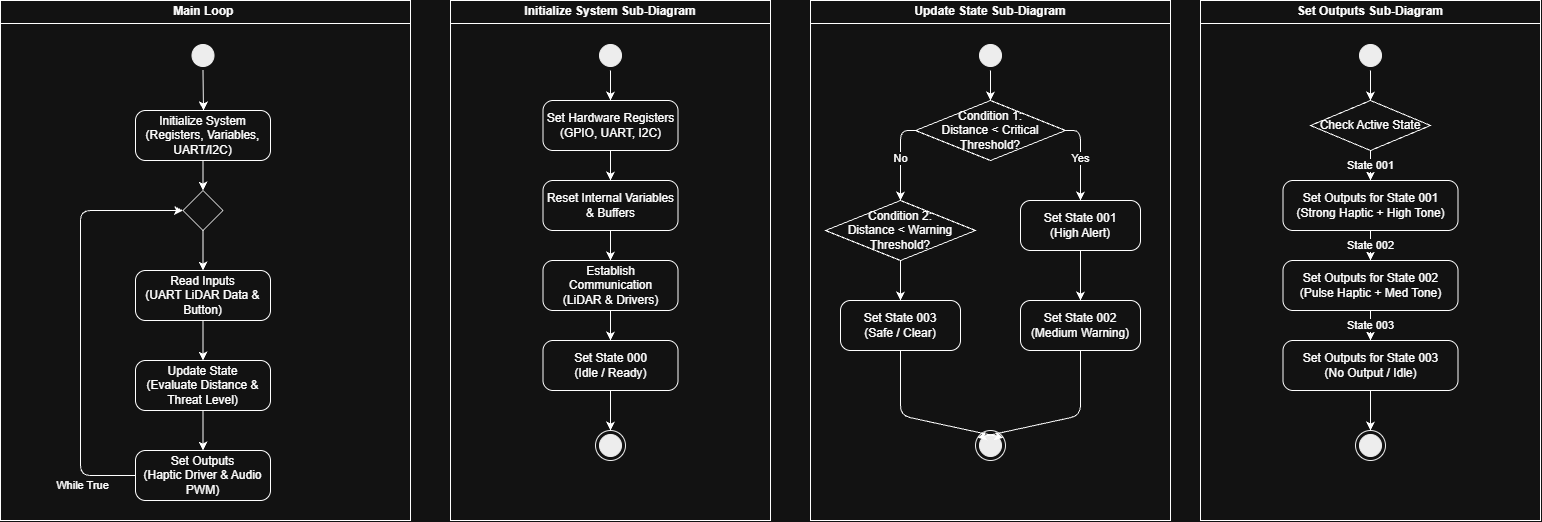

The diagram above was exported from draw.io. Its source (the exported page's mxGraphModel, read from the mxfile embedded in the PNG):
<mxGraphModel dx="2162" dy="842" grid="1" gridSize="10" guides="1" tooltips="1" connect="1" arrows="1" fold="1" page="1" pageScale="1" pageWidth="850" pageHeight="1100" math="0" shadow="0">
  <root>
    <mxCell id="0" />
    <mxCell id="1" parent="0" />
    <mxCell id="init_container" parent="1" style="swimlane;whiteSpace=wrap;html=1;startSize=23;" value="Initialize System Sub-Diagram" vertex="1">
      <mxGeometry height="520" width="320" x="40" y="40" as="geometry" />
    </mxCell>
    <mxCell id="init_start" parent="init_container" style="ellipse;html=1;shape=startState;fillColor=#000000;strokeColor=#000000;" value="" vertex="1">
      <mxGeometry height="30" width="30" x="145" y="40" as="geometry" />
    </mxCell>
    <mxCell id="init_hw" parent="init_container" style="rounded=1;whiteSpace=wrap;html=1;arcSize=20;" value="Set Hardware Registers&#10;(GPIO, UART, I2C)" vertex="1">
      <mxGeometry height="50" width="135" x="92.5" y="100" as="geometry" />
    </mxCell>
    <mxCell id="init_vars" parent="init_container" style="rounded=1;whiteSpace=wrap;html=1;arcSize=20;" value="Reset Internal Variables&#10;&amp; Buffers" vertex="1">
      <mxGeometry height="50" width="135" x="92.5" y="180" as="geometry" />
    </mxCell>
    <mxCell id="init_comm" parent="init_container" style="rounded=1;whiteSpace=wrap;html=1;arcSize=20;" value="Establish Communication&#10;(LiDAR &amp; Drivers)" vertex="1">
      <mxGeometry height="50" width="135" x="92.5" y="260" as="geometry" />
    </mxCell>
    <mxCell id="init_state" parent="init_container" style="rounded=1;whiteSpace=wrap;html=1;arcSize=20;" value="Set State 000&#10;(Idle / Ready)" vertex="1">
      <mxGeometry height="50" width="135" x="92.5" y="340" as="geometry" />
    </mxCell>
    <mxCell id="init_end" parent="init_container" style="ellipse;html=1;shape=endState;fillColor=#000000;strokeColor=#000000;" value="" vertex="1">
      <mxGeometry height="30" width="30" x="145" y="430" as="geometry" />
    </mxCell>
    <mxCell id="ie1" edge="1" parent="init_container" source="init_start" style="endArrow=classic;html=1;exitX=0.5;exitY=1;entryX=0.5;entryY=0;" target="init_hw" value="">
      <mxGeometry relative="1" as="geometry" />
    </mxCell>
    <mxCell id="ie2" edge="1" parent="init_container" source="init_hw" style="endArrow=classic;html=1;exitX=0.5;exitY=1;entryX=0.5;entryY=0;" target="init_vars" value="">
      <mxGeometry relative="1" as="geometry" />
    </mxCell>
    <mxCell id="ie3" edge="1" parent="init_container" source="init_vars" style="endArrow=classic;html=1;exitX=0.5;exitY=1;entryX=0.5;entryY=0;" target="init_comm" value="">
      <mxGeometry relative="1" as="geometry" />
    </mxCell>
    <mxCell id="ie4" edge="1" parent="init_container" source="init_comm" style="endArrow=classic;html=1;exitX=0.5;exitY=1;entryX=0.5;entryY=0;" target="init_state" value="">
      <mxGeometry relative="1" as="geometry" />
    </mxCell>
    <mxCell id="ie5" edge="1" parent="init_container" source="init_state" style="endArrow=classic;html=1;exitX=0.5;exitY=1;entryX=0.5;entryY=0;" target="init_end" value="">
      <mxGeometry relative="1" as="geometry" />
    </mxCell>
    <mxCell id="update_container" parent="1" style="swimlane;whiteSpace=wrap;html=1;startSize=23;" value="Update State Sub-Diagram" vertex="1">
      <mxGeometry height="520" width="360" x="400" y="40" as="geometry" />
    </mxCell>
    <mxCell id="up_start" parent="update_container" style="ellipse;html=1;shape=startState;fillColor=#000000;strokeColor=#000000;" value="" vertex="1">
      <mxGeometry height="30" width="30" x="165" y="40" as="geometry" />
    </mxCell>
    <mxCell id="up_cond1" parent="update_container" style="rhombus;whiteSpace=wrap;html=1;" value="Condition 1:&#10;Distance &lt; Critical Threshold?" vertex="1">
      <mxGeometry height="60" width="150" x="105" y="100" as="geometry" />
    </mxCell>
    <mxCell id="up_s1" parent="update_container" style="rounded=1;whiteSpace=wrap;html=1;arcSize=20;" value="Set State 001&#10;(High Alert)" vertex="1">
      <mxGeometry height="50" width="120" x="210" y="200" as="geometry" />
    </mxCell>
    <mxCell id="up_cond2" parent="update_container" style="rhombus;whiteSpace=wrap;html=1;" value="Condition 2:&#10;Distance &lt; Warning Threshold?" vertex="1">
      <mxGeometry height="60" width="150" x="15" y="200" as="geometry" />
    </mxCell>
    <mxCell id="up_s2" parent="update_container" style="rounded=1;whiteSpace=wrap;html=1;arcSize=20;" value="Set State 002&#10;(Medium Warning)" vertex="1">
      <mxGeometry height="50" width="120" x="210" y="300" as="geometry" />
    </mxCell>
    <mxCell id="up_s3" parent="update_container" style="rounded=1;whiteSpace=wrap;html=1;arcSize=20;" value="Set State 003&#10;(Safe / Clear)" vertex="1">
      <mxGeometry height="50" width="120" x="30" y="300" as="geometry" />
    </mxCell>
    <mxCell id="up_end" parent="update_container" style="ellipse;html=1;shape=endState;fillColor=#000000;strokeColor=#000000;" value="" vertex="1">
      <mxGeometry height="30" width="30" x="165" y="430" as="geometry" />
    </mxCell>
    <mxCell id="ue1" edge="1" parent="update_container" source="up_start" style="endArrow=classic;html=1;exitX=0.5;exitY=1;entryX=0.5;entryY=0;" target="up_cond1" value="">
      <mxGeometry relative="1" as="geometry" />
    </mxCell>
    <mxCell id="ue2" edge="1" parent="update_container" source="up_cond1" style="endArrow=classic;html=1;exitX=1;exitY=0.5;entryX=0.5;entryY=0;" target="up_s1" value="Yes">
      <mxGeometry relative="1" as="geometry">
        <Array as="points">
          <mxPoint x="270" y="130" />
        </Array>
      </mxGeometry>
    </mxCell>
    <mxCell id="ue3" edge="1" parent="update_container" source="up_cond1" style="endArrow=classic;html=1;exitX=0;exitY=0.5;entryX=0.5;entryY=0;" target="up_cond2" value="No">
      <mxGeometry relative="1" as="geometry">
        <Array as="points">
          <mxPoint x="90" y="130" />
        </Array>
      </mxGeometry>
    </mxCell>
    <mxCell id="ue7" edge="1" parent="update_container" source="up_s2" style="endArrow=classic;html=1;exitX=0.5;exitY=1;entryX=0;entryY=0.2" target="up_end" value="">
      <mxGeometry relative="1" as="geometry">
        <Array as="points">
          <mxPoint x="270" y="415" />
        </Array>
      </mxGeometry>
    </mxCell>
    <mxCell id="ue8" edge="1" parent="update_container" source="up_s3" style="endArrow=classic;html=1;exitX=0.5;exitY=1;entryX=1;entryY=0.2;" target="up_end" value="">
      <mxGeometry relative="1" as="geometry">
        <Array as="points">
          <mxPoint x="90" y="415" />
        </Array>
      </mxGeometry>
    </mxCell>
    <mxCell id="ZgPEW8tTbuwA2aTeuV0c-1" edge="1" parent="update_container" source="up_cond2" style="endArrow=classic;html=1;rounded=0;defaultLabelBackgroundColor=page;exitX=0.5;exitY=1;exitDx=0;exitDy=0;entryX=0.5;entryY=0;entryDx=0;entryDy=0;" target="up_s3" value="">
      <mxGeometry height="50" relative="1" width="50" as="geometry">
        <mxPoint x="140" y="250" as="sourcePoint" />
        <mxPoint x="190" y="200" as="targetPoint" />
      </mxGeometry>
    </mxCell>
    <mxCell id="ZgPEW8tTbuwA2aTeuV0c-2" edge="1" parent="update_container" source="up_s1" style="endArrow=classic;html=1;rounded=0;defaultLabelBackgroundColor=page;exitX=0.5;exitY=1;exitDx=0;exitDy=0;entryX=0.5;entryY=0;entryDx=0;entryDy=0;" target="up_s2" value="">
      <mxGeometry height="50" relative="1" width="50" as="geometry">
        <mxPoint x="150" y="260" as="sourcePoint" />
        <mxPoint x="200" y="210" as="targetPoint" />
      </mxGeometry>
    </mxCell>
    <mxCell id="out_container" parent="1" style="swimlane;whiteSpace=wrap;html=1;startSize=23;" value="Set Outputs Sub-Diagram" vertex="1">
      <mxGeometry height="520" width="340" x="790" y="40" as="geometry" />
    </mxCell>
    <mxCell id="out_start" parent="out_container" style="ellipse;html=1;shape=startState;fillColor=#000000;strokeColor=#000000;" value="" vertex="1">
      <mxGeometry height="30" width="30" x="155" y="40" as="geometry" />
    </mxCell>
    <mxCell id="out_eval" parent="out_container" style="rhombus;whiteSpace=wrap;html=1;" value="Check Active State" vertex="1">
      <mxGeometry height="50" width="120" x="110" y="100" as="geometry" />
    </mxCell>
    <mxCell id="out_s1" parent="out_container" style="rounded=1;whiteSpace=wrap;html=1;arcSize=20;" value="Set Outputs for State 001&#10;(Strong Haptic + High Tone)" vertex="1">
      <mxGeometry height="50" width="175" x="82.5" y="180" as="geometry" />
    </mxCell>
    <mxCell id="out_s2" parent="out_container" style="rounded=1;whiteSpace=wrap;html=1;arcSize=20;" value="Set Outputs for State 002&#10;(Pulse Haptic + Med Tone)" vertex="1">
      <mxGeometry height="50" width="175" x="82.5" y="260" as="geometry" />
    </mxCell>
    <mxCell id="out_s3" parent="out_container" style="rounded=1;whiteSpace=wrap;html=1;arcSize=20;" value="Set Outputs for State 003&#10;(No Output / Idle)" vertex="1">
      <mxGeometry height="50" width="175" x="82.5" y="340" as="geometry" />
    </mxCell>
    <mxCell id="out_end" parent="out_container" style="ellipse;html=1;shape=endState;fillColor=#000000;strokeColor=#000000;" value="" vertex="1">
      <mxGeometry height="30" width="30" x="155" y="430" as="geometry" />
    </mxCell>
    <mxCell id="oe1" edge="1" parent="out_container" source="out_start" style="endArrow=classic;html=1;exitX=0.5;exitY=1;entryX=0.5;entryY=0;" target="out_eval" value="">
      <mxGeometry relative="1" as="geometry" />
    </mxCell>
    <mxCell id="oe2" edge="1" parent="out_container" source="out_eval" style="endArrow=classic;html=1;exitX=0.5;exitY=1;entryX=0.5;entryY=0;" target="out_s1" value="State 001">
      <mxGeometry relative="1" as="geometry" />
    </mxCell>
    <mxCell id="oe3" edge="1" parent="out_container" source="out_s1" style="endArrow=classic;html=1;exitX=0.5;exitY=1;entryX=0.5;entryY=0;" target="out_s2" value="State 002">
      <mxGeometry relative="1" as="geometry" />
    </mxCell>
    <mxCell id="oe4" edge="1" parent="out_container" source="out_s2" style="endArrow=classic;html=1;exitX=0.5;exitY=1;entryX=0.5;entryY=0;" target="out_s3" value="State 003">
      <mxGeometry relative="1" as="geometry" />
    </mxCell>
    <mxCell id="oe5" edge="1" parent="out_container" source="out_s3" style="endArrow=classic;html=1;exitX=0.5;exitY=1;entryX=0.5;entryY=0;" target="out_end" value="">
      <mxGeometry relative="1" as="geometry" />
    </mxCell>
    <mxCell id="ZgPEW8tTbuwA2aTeuV0c-3" parent="1" style="swimlane;whiteSpace=wrap;html=1;startSize=23;" value="Main Loop&amp;nbsp;" vertex="1">
      <mxGeometry height="520" width="410" x="-410" y="40" as="geometry" />
    </mxCell>
    <mxCell id="ZgPEW8tTbuwA2aTeuV0c-4" parent="ZgPEW8tTbuwA2aTeuV0c-3" style="ellipse;html=1;shape=startState;fillColor=#000000;strokeColor=#000000;" value="" vertex="1">
      <mxGeometry height="30" width="30" x="187.5" y="40" as="geometry" />
    </mxCell>
    <mxCell id="ZgPEW8tTbuwA2aTeuV0c-5" parent="ZgPEW8tTbuwA2aTeuV0c-3" style="rounded=1;whiteSpace=wrap;html=1;arcSize=20;" value="Initialize System&#10;(Registers, Variables, UART/I2C)" vertex="1">
      <mxGeometry height="50" width="135" x="135" y="110" as="geometry" />
    </mxCell>
    <mxCell id="ZgPEW8tTbuwA2aTeuV0c-6" parent="ZgPEW8tTbuwA2aTeuV0c-3" style="rhombus;whiteSpace=wrap;html=1;" value="" vertex="1">
      <mxGeometry height="40" width="40" x="182.5" y="190" as="geometry" />
    </mxCell>
    <mxCell id="ZgPEW8tTbuwA2aTeuV0c-7" parent="ZgPEW8tTbuwA2aTeuV0c-3" style="rounded=1;whiteSpace=wrap;html=1;arcSize=20;" value="Read Inputs&#10;(UART LiDAR Data &amp; Button)" vertex="1">
      <mxGeometry height="50" width="135" x="135" y="270" as="geometry" />
    </mxCell>
    <mxCell id="ZgPEW8tTbuwA2aTeuV0c-8" parent="ZgPEW8tTbuwA2aTeuV0c-3" style="rounded=1;whiteSpace=wrap;html=1;arcSize=20;" value="Update State&#10;(Evaluate Distance &amp; Threat Level)" vertex="1">
      <mxGeometry height="50" width="135" x="135" y="360" as="geometry" />
    </mxCell>
    <mxCell id="ZgPEW8tTbuwA2aTeuV0c-9" parent="ZgPEW8tTbuwA2aTeuV0c-3" style="rounded=1;whiteSpace=wrap;html=1;arcSize=20;" value="Set Outputs&#10;(Haptic Driver &amp; Audio PWM)" vertex="1">
      <mxGeometry height="50" width="135" x="135" y="450" as="geometry" />
    </mxCell>
    <mxCell id="ZgPEW8tTbuwA2aTeuV0c-10" edge="1" parent="ZgPEW8tTbuwA2aTeuV0c-3" source="ZgPEW8tTbuwA2aTeuV0c-4" style="endArrow=classic;html=1;exitX=0.5;exitY=1;exitDx=0;exitDy=0;entryX=0.5;entryY=0;entryDx=0.5;entryDy=0;" target="ZgPEW8tTbuwA2aTeuV0c-5" value="">
      <mxGeometry relative="1" as="geometry" />
    </mxCell>
    <mxCell id="ZgPEW8tTbuwA2aTeuV0c-11" edge="1" parent="ZgPEW8tTbuwA2aTeuV0c-3" source="ZgPEW8tTbuwA2aTeuV0c-5" style="endArrow=classic;html=1;exitX=0.5;exitY=1;exitDx=0;exitDy=0;entryX=0.5;entryY=0;" target="ZgPEW8tTbuwA2aTeuV0c-6" value="">
      <mxGeometry relative="1" as="geometry" />
    </mxCell>
    <mxCell id="ZgPEW8tTbuwA2aTeuV0c-12" edge="1" parent="ZgPEW8tTbuwA2aTeuV0c-3" source="ZgPEW8tTbuwA2aTeuV0c-6" style="endArrow=classic;html=1;exitX=0.5;exitY=1;exitDx=0;exitDy=0;entryX=0.5;entryY=0;" target="ZgPEW8tTbuwA2aTeuV0c-7" value="">
      <mxGeometry relative="1" as="geometry" />
    </mxCell>
    <mxCell id="ZgPEW8tTbuwA2aTeuV0c-13" edge="1" parent="ZgPEW8tTbuwA2aTeuV0c-3" source="ZgPEW8tTbuwA2aTeuV0c-7" style="endArrow=classic;html=1;exitX=0.5;exitY=1;exitDx=0;exitDy=0;entryX=0.5;entryY=0;" target="ZgPEW8tTbuwA2aTeuV0c-8" value="">
      <mxGeometry relative="1" as="geometry" />
    </mxCell>
    <mxCell id="ZgPEW8tTbuwA2aTeuV0c-14" edge="1" parent="ZgPEW8tTbuwA2aTeuV0c-3" source="ZgPEW8tTbuwA2aTeuV0c-8" style="endArrow=classic;html=1;exitX=0.5;exitY=1;exitDx=0;exitDy=0;entryX=0.5;entryY=0;" target="ZgPEW8tTbuwA2aTeuV0c-9" value="">
      <mxGeometry relative="1" as="geometry" />
    </mxCell>
    <mxCell id="ZgPEW8tTbuwA2aTeuV0c-15" edge="1" parent="ZgPEW8tTbuwA2aTeuV0c-3" source="ZgPEW8tTbuwA2aTeuV0c-9" style="endArrow=classic;html=1;exitX=0;exitY=0.5;exitDx=0;exitDy=0;entryX=0;entryY=0.5;entryDx=0;entryDy=0;" target="ZgPEW8tTbuwA2aTeuV0c-6" value="While True">
      <mxGeometry relative="1" x="-0.75" y="10" as="geometry">
        <mxPoint as="offset" />
        <Array as="points">
          <mxPoint x="80" y="475" />
          <mxPoint x="80" y="210" />
        </Array>
      </mxGeometry>
    </mxCell>
  </root>
</mxGraphModel>